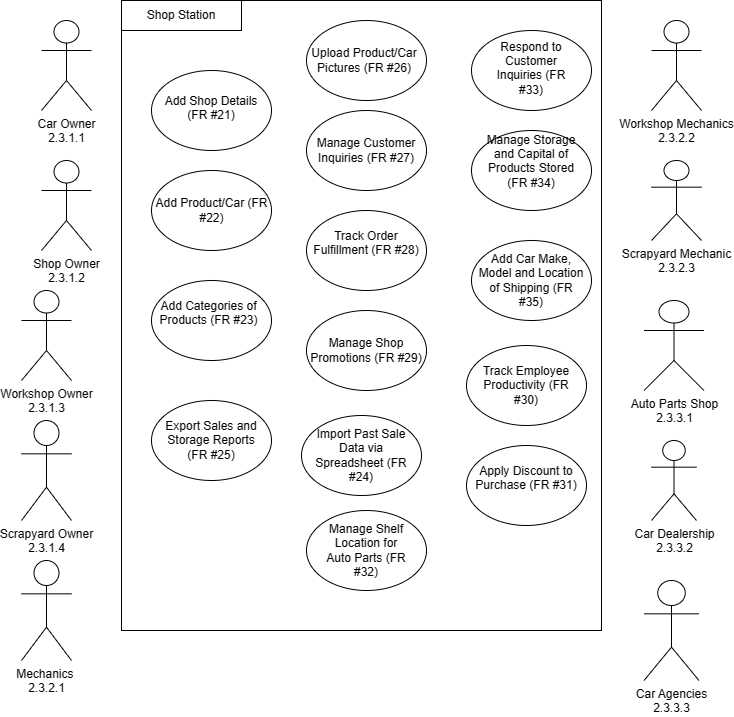

The diagram above was exported from draw.io. Its source (the exported page's mxGraphModel, read from the mxfile embedded in the PNG):
<mxGraphModel dx="872" dy="481" grid="1" gridSize="10" guides="1" tooltips="1" connect="1" arrows="1" fold="1" page="1" pageScale="1" pageWidth="850" pageHeight="1100" math="0" shadow="0">
  <root>
    <mxCell id="0" />
    <mxCell id="1" parent="0" />
    <mxCell id="KI8BDuxqMxEKIB5PgudS-58" value="" style="rounded=0;whiteSpace=wrap;html=1;" vertex="1" parent="1">
      <mxGeometry x="220" y="10" width="480" height="630" as="geometry" />
    </mxCell>
    <mxCell id="KI8BDuxqMxEKIB5PgudS-2" value="Car Owner&lt;div&gt;2.3.1.1&lt;/div&gt;" style="shape=umlActor;verticalLabelPosition=bottom;verticalAlign=top;html=1;outlineConnect=0;fontStyle=0" vertex="1" parent="1">
      <mxGeometry x="140" y="30" width="50" height="90" as="geometry" />
    </mxCell>
    <mxCell id="KI8BDuxqMxEKIB5PgudS-3" value="Shop Owner&lt;div&gt;2.3.1.2&lt;/div&gt;" style="shape=umlActor;verticalLabelPosition=bottom;verticalAlign=top;html=1;outlineConnect=0;movable=1;resizable=1;rotatable=1;deletable=1;editable=1;locked=0;connectable=1;" vertex="1" parent="1">
      <mxGeometry x="140" y="170" width="50" height="90" as="geometry" />
    </mxCell>
    <mxCell id="KI8BDuxqMxEKIB5PgudS-4" value="Workshop Owner&lt;div&gt;2.3.1.3&lt;/div&gt;" style="shape=umlActor;verticalLabelPosition=bottom;verticalAlign=top;html=1;outlineConnect=0;" vertex="1" parent="1">
      <mxGeometry x="120" y="300" width="50" height="90" as="geometry" />
    </mxCell>
    <mxCell id="KI8BDuxqMxEKIB5PgudS-5" value="Scrapyard Owner&lt;div&gt;2.3.1.4&lt;/div&gt;" style="shape=umlActor;verticalLabelPosition=bottom;verticalAlign=top;html=1;outlineConnect=0;" vertex="1" parent="1">
      <mxGeometry x="120" y="430" width="50" height="100" as="geometry" />
    </mxCell>
    <mxCell id="KI8BDuxqMxEKIB5PgudS-7" value="" style="ellipse;whiteSpace=wrap;html=1;" vertex="1" parent="1">
      <mxGeometry x="250" y="80" width="120" height="80" as="geometry" />
    </mxCell>
    <mxCell id="KI8BDuxqMxEKIB5PgudS-8" value="" style="rounded=0;whiteSpace=wrap;html=1;" vertex="1" parent="1">
      <mxGeometry x="220" y="10" width="120" height="30" as="geometry" />
    </mxCell>
    <mxCell id="KI8BDuxqMxEKIB5PgudS-9" value="" style="ellipse;whiteSpace=wrap;html=1;" vertex="1" parent="1">
      <mxGeometry x="250" y="180" width="120" height="80" as="geometry" />
    </mxCell>
    <mxCell id="KI8BDuxqMxEKIB5PgudS-10" value="" style="ellipse;whiteSpace=wrap;html=1;" vertex="1" parent="1">
      <mxGeometry x="570" y="40" width="120" height="80" as="geometry" />
    </mxCell>
    <mxCell id="KI8BDuxqMxEKIB5PgudS-11" value="" style="ellipse;whiteSpace=wrap;html=1;" vertex="1" parent="1">
      <mxGeometry x="570" y="140" width="120" height="80" as="geometry" />
    </mxCell>
    <mxCell id="KI8BDuxqMxEKIB5PgudS-12" value="" style="ellipse;whiteSpace=wrap;html=1;" vertex="1" parent="1">
      <mxGeometry x="250" y="290" width="120" height="80" as="geometry" />
    </mxCell>
    <mxCell id="KI8BDuxqMxEKIB5PgudS-13" value="" style="ellipse;whiteSpace=wrap;html=1;" vertex="1" parent="1">
      <mxGeometry x="570" y="250" width="120" height="80" as="geometry" />
    </mxCell>
    <mxCell id="KI8BDuxqMxEKIB5PgudS-16" value="" style="ellipse;whiteSpace=wrap;html=1;" vertex="1" parent="1">
      <mxGeometry x="405" y="30" width="120" height="80" as="geometry" />
    </mxCell>
    <mxCell id="KI8BDuxqMxEKIB5PgudS-17" value="" style="ellipse;whiteSpace=wrap;html=1;" vertex="1" parent="1">
      <mxGeometry x="405" y="120" width="120" height="80" as="geometry" />
    </mxCell>
    <mxCell id="KI8BDuxqMxEKIB5PgudS-18" value="" style="ellipse;whiteSpace=wrap;html=1;" vertex="1" parent="1">
      <mxGeometry x="405" y="220" width="120" height="80" as="geometry" />
    </mxCell>
    <mxCell id="KI8BDuxqMxEKIB5PgudS-19" value="" style="ellipse;whiteSpace=wrap;html=1;" vertex="1" parent="1">
      <mxGeometry x="405" y="320" width="120" height="80" as="geometry" />
    </mxCell>
    <mxCell id="KI8BDuxqMxEKIB5PgudS-20" value="" style="ellipse;whiteSpace=wrap;html=1;" vertex="1" parent="1">
      <mxGeometry x="565" y="355" width="120" height="80" as="geometry" />
    </mxCell>
    <mxCell id="KI8BDuxqMxEKIB5PgudS-21" value="" style="ellipse;whiteSpace=wrap;html=1;" vertex="1" parent="1">
      <mxGeometry x="565" y="455" width="120" height="80" as="geometry" />
    </mxCell>
    <mxCell id="KI8BDuxqMxEKIB5PgudS-22" value="" style="ellipse;whiteSpace=wrap;html=1;" vertex="1" parent="1">
      <mxGeometry x="250" y="410" width="120" height="80" as="geometry" />
    </mxCell>
    <mxCell id="KI8BDuxqMxEKIB5PgudS-23" value="" style="ellipse;whiteSpace=wrap;html=1;" vertex="1" parent="1">
      <mxGeometry x="405" y="520" width="120" height="80" as="geometry" />
    </mxCell>
    <mxCell id="KI8BDuxqMxEKIB5PgudS-26" value="" style="ellipse;whiteSpace=wrap;html=1;" vertex="1" parent="1">
      <mxGeometry x="400" y="425" width="120" height="80" as="geometry" />
    </mxCell>
    <mxCell id="KI8BDuxqMxEKIB5PgudS-27" value="Mechanics&amp;nbsp;&lt;div&gt;2.3.2.1&lt;/div&gt;" style="shape=umlActor;verticalLabelPosition=bottom;verticalAlign=top;html=1;outlineConnect=0;" vertex="1" parent="1">
      <mxGeometry x="120" y="570" width="50" height="100" as="geometry" />
    </mxCell>
    <mxCell id="KI8BDuxqMxEKIB5PgudS-28" value="&lt;div&gt;Car Dealership&lt;/div&gt;2.3.3.2" style="shape=umlActor;verticalLabelPosition=bottom;verticalAlign=top;html=1;outlineConnect=0;" vertex="1" parent="1">
      <mxGeometry x="750" y="450" width="45" height="80" as="geometry" />
    </mxCell>
    <mxCell id="KI8BDuxqMxEKIB5PgudS-29" value="Auto Parts Shop&lt;div&gt;2.3.3.1&lt;/div&gt;" style="shape=umlActor;verticalLabelPosition=bottom;verticalAlign=top;html=1;outlineConnect=0;" vertex="1" parent="1">
      <mxGeometry x="742.5" y="310" width="60" height="90" as="geometry" />
    </mxCell>
    <mxCell id="KI8BDuxqMxEKIB5PgudS-30" value="Scrapyard Mechanic&lt;div&gt;2.3.2.3&lt;/div&gt;" style="shape=umlActor;verticalLabelPosition=bottom;verticalAlign=top;html=1;outlineConnect=0;" vertex="1" parent="1">
      <mxGeometry x="750" y="170" width="50" height="80" as="geometry" />
    </mxCell>
    <mxCell id="KI8BDuxqMxEKIB5PgudS-31" value="Workshop Mechanics&lt;div&gt;2.3.2.2&lt;/div&gt;" style="shape=umlActor;verticalLabelPosition=bottom;verticalAlign=top;html=1;outlineConnect=0;" vertex="1" parent="1">
      <mxGeometry x="750" y="30" width="50" height="90" as="geometry" />
    </mxCell>
    <mxCell id="KI8BDuxqMxEKIB5PgudS-32" value="Car Agencies&lt;div&gt;2.3.3.3&lt;/div&gt;" style="shape=umlActor;verticalLabelPosition=bottom;verticalAlign=top;html=1;outlineConnect=0;" vertex="1" parent="1">
      <mxGeometry x="742.5" y="590" width="55" height="100" as="geometry" />
    </mxCell>
    <mxCell id="KI8BDuxqMxEKIB5PgudS-33" value="Shop Station" style="text;html=1;align=center;verticalAlign=middle;whiteSpace=wrap;rounded=0;" vertex="1" parent="1">
      <mxGeometry x="240" y="10" width="80" height="30" as="geometry" />
    </mxCell>
    <mxCell id="KI8BDuxqMxEKIB5PgudS-42" value=" Add Car Make, Model and Location of Shipping (FR #35)" style="text;html=1;align=center;verticalAlign=middle;whiteSpace=wrap;rounded=0;" vertex="1" parent="1">
      <mxGeometry x="575" y="272.5" width="110" height="35" as="geometry" />
    </mxCell>
    <mxCell id="KI8BDuxqMxEKIB5PgudS-43" value="Manage Storage and Capital of Products Stored (FR #34)&lt;div&gt;&lt;br/&gt;&lt;/div&gt;" style="text;html=1;align=center;verticalAlign=middle;whiteSpace=wrap;rounded=0;" vertex="1" parent="1">
      <mxGeometry x="580" y="165" width="100" height="25" as="geometry" />
    </mxCell>
    <mxCell id="KI8BDuxqMxEKIB5PgudS-44" value="Respond to Customer Inquiries (FR #33)&lt;div&gt;&lt;br/&gt;&lt;/div&gt;" style="text;html=1;align=center;verticalAlign=middle;whiteSpace=wrap;rounded=0;" vertex="1" parent="1">
      <mxGeometry x="585" y="70" width="90" height="30" as="geometry" />
    </mxCell>
    <mxCell id="KI8BDuxqMxEKIB5PgudS-45" value="Manage Shelf Location for Auto Parts (FR #32)" style="text;html=1;align=center;verticalAlign=middle;whiteSpace=wrap;rounded=0;" vertex="1" parent="1">
      <mxGeometry x="420" y="545" width="90" height="30" as="geometry" />
    </mxCell>
    <mxCell id="KI8BDuxqMxEKIB5PgudS-46" value="Apply Discount to Purchase (FR #31)&lt;div&gt;&lt;br/&gt;&lt;/div&gt;" style="text;html=1;align=center;verticalAlign=middle;whiteSpace=wrap;rounded=0;" vertex="1" parent="1">
      <mxGeometry x="570" y="480" width="110" height="30" as="geometry" />
    </mxCell>
    <mxCell id="KI8BDuxqMxEKIB5PgudS-47" value="Track Employee Productivity (FR #30)" style="text;html=1;align=center;verticalAlign=middle;whiteSpace=wrap;rounded=0;" vertex="1" parent="1">
      <mxGeometry x="575" y="380" width="100" height="30" as="geometry" />
    </mxCell>
    <mxCell id="KI8BDuxqMxEKIB5PgudS-48" value="&lt;div&gt;Manage Shop Promotions (FR #29)&lt;br/&gt;&lt;/div&gt;" style="text;html=1;align=center;verticalAlign=middle;whiteSpace=wrap;rounded=0;" vertex="1" parent="1">
      <mxGeometry x="405" y="340" width="120" height="40" as="geometry" />
    </mxCell>
    <mxCell id="KI8BDuxqMxEKIB5PgudS-49" value="Track Order Fulfillment (FR #28)&lt;div&gt;&lt;br/&gt;&lt;/div&gt;" style="text;html=1;align=center;verticalAlign=middle;whiteSpace=wrap;rounded=0;" vertex="1" parent="1">
      <mxGeometry x="410" y="245" width="110" height="30" as="geometry" />
    </mxCell>
    <mxCell id="KI8BDuxqMxEKIB5PgudS-50" value=" Manage Customer Inquiries (FR #27)" style="text;html=1;align=center;verticalAlign=middle;whiteSpace=wrap;rounded=0;" vertex="1" parent="1">
      <mxGeometry x="410" y="145" width="110" height="30" as="geometry" />
    </mxCell>
    <mxCell id="KI8BDuxqMxEKIB5PgudS-51" value="Upload Product/Car Pictures (FR #26)" style="text;html=1;align=center;verticalAlign=middle;whiteSpace=wrap;rounded=0;" vertex="1" parent="1">
      <mxGeometry x="407.5" y="55" width="110" height="30" as="geometry" />
    </mxCell>
    <mxCell id="KI8BDuxqMxEKIB5PgudS-52" value=" Add Shop Details (FR #21)&lt;div&gt;&lt;br/&gt;&lt;/div&gt;" style="text;html=1;align=center;verticalAlign=middle;whiteSpace=wrap;rounded=0;" vertex="1" parent="1">
      <mxGeometry x="255" y="110" width="110" height="30" as="geometry" />
    </mxCell>
    <mxCell id="KI8BDuxqMxEKIB5PgudS-53" value=" Add Product/Car (FR #22)" style="text;html=1;align=center;verticalAlign=middle;whiteSpace=wrap;rounded=0;" vertex="1" parent="1">
      <mxGeometry x="252.5" y="205" width="115" height="30" as="geometry" />
    </mxCell>
    <mxCell id="KI8BDuxqMxEKIB5PgudS-54" value="Add Categories of Products (FR #23)&lt;div&gt;&lt;br/&gt;&lt;/div&gt;" style="text;html=1;align=center;verticalAlign=middle;whiteSpace=wrap;rounded=0;" vertex="1" parent="1">
      <mxGeometry x="245" y="305" width="125" height="50" as="geometry" />
    </mxCell>
    <mxCell id="KI8BDuxqMxEKIB5PgudS-56" value=" Import Past Sale Data via Spreadsheet (FR #24)" style="text;html=1;align=center;verticalAlign=middle;whiteSpace=wrap;rounded=0;" vertex="1" parent="1">
      <mxGeometry x="405" y="450" width="110" height="30" as="geometry" />
    </mxCell>
    <mxCell id="KI8BDuxqMxEKIB5PgudS-57" value="Export Sales and Storage Reports (FR #25)" style="text;html=1;align=center;verticalAlign=middle;whiteSpace=wrap;rounded=0;" vertex="1" parent="1">
      <mxGeometry x="255" y="435" width="110" height="30" as="geometry" />
    </mxCell>
  </root>
</mxGraphModel>